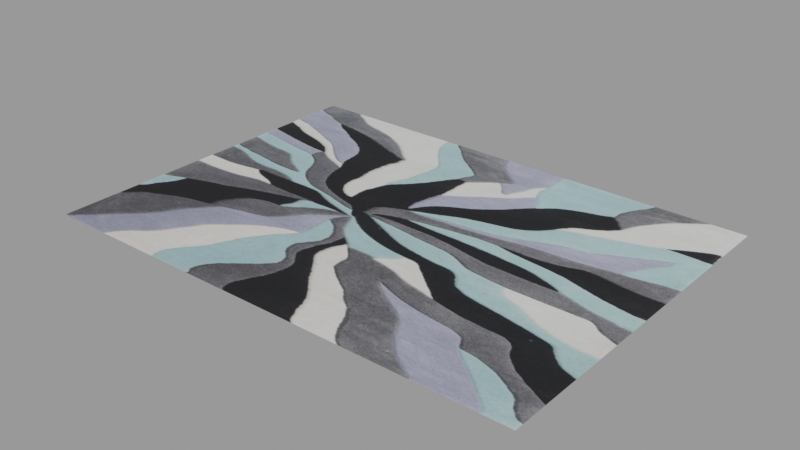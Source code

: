 # Source: carpet-rug_1K_a00eb04f-4c40-4118-8fec-39770ee39bc0.blend  (saved by Blender 3.6.13; exported with 4.5.12 LTS)
import bpy
from mathutils import Matrix  # noqa: F401  (used for matrix-valued properties, if any)

bpy.ops.wm.read_factory_settings(use_empty=True)
scene = bpy.context.scene
scene.name = 'upload'

# ---- collections
col_carpet___rug = bpy.data.collections.new('Carpet / rug'); scene.collection.children.link(col_carpet___rug)

# ---- images (referenced by path relative to the original .blend; pixels are not part of the script)
import os
ASSET_DIR = os.environ.get("B2B_ASSET_DIR", "")  # directory of the original .blend (textures are referenced by path, not embedded)
HERE = os.path.dirname(os.path.abspath(__file__))  # packed textures are extracted next to this script under _unpacked/

def load_image(name, relpath, width, height, colorspace="sRGB"):
    """Load a texture the original file referenced (path relative to the .blend, or extracted next to this script)."""
    p = next((c for c in (os.path.join(HERE, relpath), os.path.join(ASSET_DIR, relpath)) if relpath and os.path.exists(c)), "")
    if p:
        img = bpy.data.images.load(p, check_existing=True)
        img.name = name
    else:  # same state as the original file: an image datablock whose file is absent (Cycles renders it pink)
        img = bpy.data.images.new(name, width, height)
        img.source = "FILE"
        img.filepath = "//" + (relpath or name)
    img.colorspace_settings.name = colorspace
    return img
img_presto_carpets_rugs_pastel_hues_modern_designer_area_carpet_329 = load_image('presto-carpets-rugs-pastel-hues-modern-designer-area-carpet-329', '_unpacked/presto-carpets-rugs-pastel-hues-modern-designer-area-carpet-32943413330086_1024x1024.ece23e2c.jpg', 628, 964, 'sRGB')

# ---- materials (node trees are filled in below, after node groups)
mat_bez_n_zvu = bpy.data.materials.new('Bez názvu')
mat_bez_n_zvu.surface_render_method = 'BLENDED'
mat_bez_n_zvu.blend_method = 'BLEND'
mat_bez_n_zvu.use_transparent_shadow = False

# ---- material node trees
mat_bez_n_zvu.use_nodes = True; mat_bez_n_zvu.node_tree.nodes.clear()
_N = mat_bez_n_zvu.node_tree.nodes; _L = mat_bez_n_zvu.node_tree.links
n0 = _N.new('ShaderNodeOutputMaterial'); n0.name = 'Material Output'; n0.location = (300, 300)
n1 = _N.new('ShaderNodeTexImage'); n1.name = 'Image Texture'; n1.location = (-200, 300)
n1.image = img_presto_carpets_rugs_pastel_hues_modern_designer_area_carpet_329
n1.extension = 'CLIP'
n2 = _N.new('ShaderNodeBsdfPrincipled'); n2.name = 'Principled BSDF'; n2.location = (0, 300)
n2.distribution = 'GGX'
n2.subsurface_method = 'RANDOM_WALK_SKIN'
n2.inputs[2].default_value = 1.0
n2.inputs[3].default_value = 1.45
n2.inputs[27].default_value = (0.0, 0.0, 0.0, 1.0)
n2.inputs[28].default_value = 0.9
_L.new(n1.outputs[0], n2.inputs[0])
_L.new(n1.outputs[1], n2.inputs[4])
_L.new(n2.outputs[0], n0.inputs[0])
n0.is_active_output = True

# ---- meshes
me_bez_n_zvu = bpy.data.meshes.new('Bez názvu')
me_bez_n_zvu.from_pydata([(-0.9, -0.65, 0.0), (0.9, -0.65, 0.0), (-0.9, 0.65, 0.0), (0.9, 0.65, 0.0)], [], [(0, 1, 3, 2)])
_uv = me_bez_n_zvu.uv_layers.new(name='UVMap')
_uv.uv.foreach_set('vector', [0.0, 0.0, 1.0, 0.0, 1.0, 1.0, 0.0, 1.0])
me_bez_n_zvu.materials.append(mat_bez_n_zvu)
me_bez_n_zvu.use_remesh_fix_poles = True
me_bez_n_zvu.use_remesh_preserve_attributes = False
me_bez_n_zvu.update()

# ---- objects
ob_carpet___rug = bpy.data.objects.new('Carpet / rug', me_bez_n_zvu)

# ---- transforms, parenting, visibility, modifiers, constraints
ob_carpet___rug.location = (0.0, 0.0, 0.0)
_m = ob_carpet___rug.modifiers.new('ParticleSystem', 'PARTICLE_SYSTEM')

# ---- collection membership
scene.collection.objects.link(ob_carpet___rug)
col_carpet___rug.objects.link(ob_carpet___rug)

# ---- scene / render settings (as saved in the file)
scene.frame_start = 1; scene.frame_end = 250; scene.frame_set(1)
scene.render.engine = 'BLENDER_EEVEE_NEXT'
scene.render.image_settings.exr_codec = 'NONE'
scene.render.simplify_subdivision_render = 0
scene.render.simplify_child_particles_render = 0.0
scene.cycles.sampling_pattern = 'TABULATED_SOBOL'
scene.eevee.use_shadows = False
scene.view_settings.view_transform = 'Filmic'
bpy.context.view_layer.update()

# ---- added for rendering (the .blend has no active camera and no usable light): camera, sun + grey world if the file has none
cam_auto = bpy.data.cameras.new('AutoCamera')
cam_auto.lens = 50.0
cam_auto.sensor_width = 36.0
cam_auto.clip_end = 1000.0
ob_auto_camera = bpy.data.objects.new('AutoCamera', cam_auto)
scene.collection.objects.link(ob_auto_camera)
ob_auto_camera.location = (2.05433, -2.4652, 1.64347)
ob_auto_camera.rotation_euler = (1.09748, -7.21219e-08, 0.694738)
scene.camera = ob_auto_camera
light_auto_sun = bpy.data.lights.new('AutoSun', 'SUN')
light_auto_sun.energy = 3.0
light_auto_sun.angle = 0.0523599
ob_auto_sun = bpy.data.objects.new('AutoSun', light_auto_sun)
scene.collection.objects.link(ob_auto_sun)
ob_auto_sun.rotation_euler = (0.872665, 0.174533, 0.523599)
if scene.world is None:
    world_auto = bpy.data.worlds.new('AutoWorld')
    world_auto.color = (0.3, 0.3, 0.3)
    scene.world = world_auto
bpy.context.view_layer.update()
